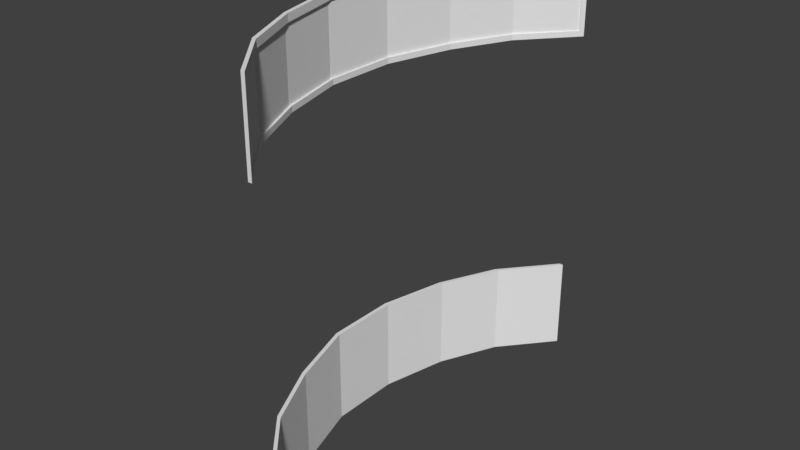 # Source: TargetwallSign.blend  (saved by Blender 2.78.0; exported with 4.5.12 LTS)
import bpy
from mathutils import Matrix  # noqa: F401  (used for matrix-valued properties, if any)

bpy.ops.wm.read_factory_settings(use_empty=True)
scene = bpy.context.scene
scene.name = 'Scene'

# ---- collections
col_collection_1 = bpy.data.collections.new('Collection 1'); scene.collection.children.link(col_collection_1)

# ---- materials (node trees are filled in below, after node groups)
mat_targetwallscreenedge = bpy.data.materials.new('TargetwallScreenEdge')
mat_targetwallscreenedge.alpha_threshold = 0.0
mat_targetwallscreenedge.use_transparent_shadow = False
mat_targetwallscreenedge.roughness = 0.5
mat_targetwallscreen = bpy.data.materials.new('TargetwallScreen')
mat_targetwallscreen.alpha_threshold = 0.0
mat_targetwallscreen.use_transparent_shadow = False
mat_targetwallscreen.roughness = 0.5
mat_targetwallbase = bpy.data.materials.new('TargetwallBase')
mat_targetwallbase.alpha_threshold = 0.0
mat_targetwallbase.use_transparent_shadow = False
mat_targetwallbase.roughness = 0.5

# ---- material node trees

# ---- world
world_world = bpy.data.worlds.new('World'); scene.world = world_world
world_world.color = (0.05088, 0.05088, 0.05088)
world_world.use_sun_shadow = False
world_world.sun_shadow_jitter_overblur = 0.0
world_world.cycles.sampling_method = 'MANUAL'

# ---- meshes
me_cube_000 = bpy.data.meshes.new('Cube.000')
me_cube_000.from_pydata([(0.6806, -1.534, 0.458), (0.6637, -1.553, 0.458), (0.002296, -0.2556, 0.458), (-0.02618, -0.2556, 0.458), (0.1505, -0.7395, 0.458), (0.122, -0.7395, 0.458), (0.3573, -1.168, 0.458), (0.3288, -1.168, 0.458), (0.6806, -1.534, -0.2286), (0.6637, -1.553, -0.2286), (-0.02618, -0.2556, -0.2286), (0.122, -0.7395, -0.2286), (0.002296, -0.2556, -0.2286), (0.3288, -1.168, -0.2286), (0.1505, -0.7395, -0.2286), (0.3573, -1.168, -0.2286), (0.6439, 1.553, 0.458), (0.6154, 1.553, 0.458), (0.002296, 0.2556, 0.458), (-0.02618, 0.2556, 0.458), (0.1171, 0.7395, 0.458), (0.08861, 0.7395, 0.458), (0.3169, 1.168, 0.458), (0.2884, 1.168, 0.458), (0.6439, 1.553, -0.2286), (0.6154, 1.553, -0.2286), (-0.02618, 0.2556, -0.2286), (0.08861, 0.7395, -0.2286), (0.002296, 0.2556, -0.2286), (0.2884, 1.168, -0.2286), (0.1171, 0.7395, -0.2286), (0.3169, 1.168, -0.2286)], [], [(7, 1, 0, 6), (10, 26, 28, 12), (3, 5, 4, 2), (5, 7, 6, 4), (13, 15, 8, 9), (19, 26, 10, 3), (10, 12, 14, 11), (11, 14, 15, 13), (2, 4, 14, 12), (12, 28, 18, 2), (7, 5, 11, 13), (4, 6, 15, 14), (6, 0, 8, 15), (5, 3, 10, 11), (0, 1, 9, 8), (1, 7, 13, 9), (23, 22, 16, 17), (19, 18, 20, 21), (21, 20, 22, 23), (29, 25, 24, 31), (26, 27, 30, 28), (27, 29, 31, 30), (18, 28, 30, 20), (23, 29, 27, 21), (20, 30, 31, 22), (22, 31, 24, 16), (21, 27, 26, 19), (16, 24, 25, 17), (17, 25, 29, 23), (2, 18, 19, 3)])
me_cube_000.polygons.foreach_set('material_index', [2, 2, 2, 2, 2, 2, 2, 2, 2, 2, 2, 2, 2, 2, 2, 2, 2, 2, 2, 2, 2, 2, 2, 2, 2, 2, 2, 2, 2, 2])
_uv = me_cube_000.uv_layers.new(name='UVMap')
_uv.uv.foreach_set('vector', [0.1236, 0.125, 0.2422, 0.0, 0.2483, 0.00592, 0.1338, 0.1249, 0.2483, 0.5798, 0.2505, 0.4151, 0.2608, 0.4152, 0.2586, 0.5799, 0.0, 0.4202, 0.05113, 0.2639, 0.06136, 0.2638, 0.01023, 0.4201, 0.05113, 0.2639, 0.1236, 0.125, 0.1338, 0.1249, 0.06136, 0.2638, 0.3719, 0.875, 0.3821, 0.8751, 0.4967, 0.9941, 0.4905, 1.0, 0.4967, 0.4143, 0.7432, 0.4143, 0.7432, 0.579, 0.4967, 0.579, 0.2483, 0.5798, 0.2586, 0.5799, 0.3097, 0.7362, 0.2995, 0.7361, 0.2995, 0.7361, 0.3097, 0.7362, 0.3821, 0.8751, 0.3719, 0.875, 0.9898, 0.579, 0.9898, 0.7355, 0.7432, 0.7355, 0.7432, 0.579, 0.7432, 0.579, 0.7432, 0.4143, 0.9898, 0.4143, 0.9898, 0.579, 0.4967, 0.8746, 0.4967, 0.7355, 0.7432, 0.7355, 0.7432, 0.8746, 0.9898, 0.7355, 0.9898, 0.8746, 0.7432, 0.8746, 0.7432, 0.7355, 0.9898, 0.8746, 0.9898, 0.994, 0.7432, 0.994, 0.7432, 0.8746, 0.4967, 0.7355, 0.4967, 0.579, 0.7432, 0.579, 0.7432, 0.7355, 0.9898, 0.994, 0.9898, 0.9999, 0.7432, 0.9999, 0.7432, 0.994, 0.4967, 1.0, 0.4967, 0.8746, 0.7432, 0.8746, 0.7432, 1.0, 0.1191, 0.8775, 0.1293, 0.8774, 0.2483, 0.9999, 0.2381, 1.0, 0.002186, 0.5849, 0.01241, 0.5847, 0.0557, 0.7401, 0.04548, 0.7402, 0.04548, 0.7402, 0.0557, 0.7401, 0.1293, 0.8774, 0.1191, 0.8775, 0.3674, 0.1225, 0.4865, 0.0, 0.4967, 0.0001092, 0.3776, 0.1226, 0.2505, 0.4151, 0.2938, 0.2598, 0.304, 0.2599, 0.2608, 0.4152, 0.2938, 0.2598, 0.3674, 0.1225, 0.3776, 0.1226, 0.304, 0.2599, 0.9898, 0.4143, 0.7432, 0.4143, 0.7432, 0.2591, 0.9898, 0.2591, 0.4967, 0.1221, 0.7432, 0.1221, 0.7432, 0.2591, 0.4967, 0.2591, 0.9898, 0.2591, 0.7432, 0.2591, 0.7432, 0.1221, 0.9898, 0.1221, 0.9898, 0.1221, 0.7432, 0.1221, 0.7432, 0.0, 0.9898, 0.0, 0.4967, 0.2591, 0.7432, 0.2591, 0.7432, 0.4143, 0.4967, 0.4143, 1.0, 0.0, 1.0, 0.2211, 0.9898, 0.2211, 0.9898, 0.0, 0.4967, 0.0, 0.7432, 3.838e-08, 0.7432, 0.1221, 0.4967, 0.1221, 0.01023, 0.4201, 0.01241, 0.5847, 0.002186, 0.5849, 0.0, 0.4202])
me_cube_000.materials.append(mat_targetwallscreenedge)
me_cube_000.materials.append(mat_targetwallscreen)
me_cube_000.materials.append(mat_targetwallbase)
me_cube_000.use_remesh_preserve_volume = False
me_cube_000.use_remesh_preserve_attributes = False
me_cube_000.use_mirror_vertex_groups = False
me_cube_000.update()
me_cube_001 = bpy.data.meshes.new('Cube.001')
me_cube_001.from_pydata([(0.6704, -1.553, 1.643), (0.6704, -1.553, 2.223), (0.642, -1.553, 1.643), (0.642, -1.553, 2.223), (-0.01437, 0.0, 1.643), (-0.01437, 0.0, 2.223), (0.01411, 0.0, 1.643), (0.01411, 0.0, 2.223), (-0.01437, -0.2556, 2.223), (0.01411, -0.2556, 1.643), (-0.01437, -0.2556, 1.643), (0.01411, -0.2556, 2.223), (0.1152, -0.7395, 2.223), (0.1436, -0.7395, 1.643), (0.1152, -0.7395, 1.643), (0.1436, -0.7395, 2.223), (0.315, -1.168, 2.223), (0.3435, -1.168, 1.643), (0.315, -1.168, 1.643), (0.3435, -1.168, 2.223), (0.6704, -1.553, 1.683), (0.01411, 0.0, 2.17), (0.01411, -0.2556, 2.17), (0.1436, -0.7395, 2.17), (0.3435, -1.168, 2.17), (0.6704, -1.553, 2.17), (0.01411, 0.0, 1.683), (0.01411, -0.2556, 1.683), (0.1436, -0.7395, 1.683), (0.3435, -1.168, 1.683), (0.0005204, 0.0, 1.683), (0.0005204, -0.2665, 1.683), (0.1301, -0.7505, 1.683), (0.3359, -1.179, 1.683), (0.0005204, 0.0, 2.17), (0.0005204, -0.2665, 2.17), (0.1301, -0.7505, 2.17), (0.3359, -1.179, 2.17), (0.6483, -1.527, 1.683), (0.6483, -1.527, 2.17), (0.6411, -1.531, 1.683), (0.6411, -1.531, 2.17)], [], [(18, 2, 3, 16), (2, 0, 20, 25, 1, 3), (18, 17, 0, 2), (8, 11, 7, 5), (22, 35, 34, 21), (12, 15, 11, 8), (4, 6, 9, 10), (4, 10, 8, 5), (16, 19, 15, 12), (10, 9, 13, 14), (10, 14, 12, 8), (3, 1, 19, 16), (14, 13, 17, 18), (14, 18, 16, 12), (41, 40, 33, 37), (9, 6, 26, 27), (27, 26, 30, 31), (13, 9, 27, 28), (24, 37, 36, 23), (28, 27, 31, 32), (17, 13, 28, 29), (24, 23, 15, 19), (29, 28, 32, 33), (39, 38, 40, 41), (24, 19, 1, 25, 39), (33, 40, 38, 29), (22, 21, 7, 11), (23, 36, 35, 22), (35, 31, 30, 34), (36, 32, 31, 35), (37, 33, 32, 36), (23, 22, 11, 15), (38, 39, 25, 20), (0, 17, 29, 38, 20), (24, 39, 41, 37)])
me_cube_001.polygons.foreach_set('material_index', [0, 0, 0, 0, 0, 0, 0, 0, 0, 0, 0, 0, 0, 0, 1, 0, 0, 0, 0, 0, 0, 0, 0, 0, 0, 0, 0, 0, 1, 1, 1, 0, 0, 0, 0])
me_cube_001.materials.append(mat_targetwallscreenedge)
me_cube_001.materials.append(mat_targetwallscreen)
me_cube_001.use_remesh_preserve_volume = False
me_cube_001.use_remesh_preserve_attributes = False
me_cube_001.use_mirror_vertex_groups = False
me_cube_001.update()

# ---- objects
ob_base = bpy.data.objects.new('Base', me_cube_000)
ob_screen = bpy.data.objects.new('Screen', me_cube_001)

# ---- transforms, parenting, visibility, modifiers, constraints
ob_base.location = (0.0, 0.0, -0.6146)
ob_base.lineart.crease_threshold = 0.0
ob_screen.location = (0.0, 0.0, 0.0)
ob_screen.lineart.crease_threshold = 0.0
_m = ob_screen.modifiers.new('Mirror', 'MIRROR')
_m.use_axis = (False, True, False)
_m.use_clip = True

# ---- collection membership
col_collection_1.objects.link(ob_base)
col_collection_1.objects.link(ob_screen)

# ---- scene / render settings (as saved in the file)
scene.frame_start = 1; scene.frame_end = 250; scene.frame_set(1)
scene.render.engine = 'BLENDER_EEVEE_NEXT'
scene.render.resolution_percentage = 50
scene.render.dither_intensity = 0.0
scene.cycles.use_denoising = False
scene.cycles.samples = 128
scene.cycles.sampling_pattern = 'TABULATED_SOBOL'
scene.cycles.light_sampling_threshold = 0.0
scene.cycles.use_adaptive_sampling = False
scene.cycles.use_light_tree = False
scene.cycles.blur_glossy = 0.0
scene.cycles.sample_clamp_indirect = 0.0
scene.view_settings.view_transform = 'Standard'
bpy.context.view_layer.update()

# ---- added for rendering (the .blend has no active camera and no usable light): camera, sun
cam_auto = bpy.data.cameras.new('AutoCamera')
cam_auto.lens = 50.0
cam_auto.sensor_width = 36.0
cam_auto.clip_end = 1000.0
ob_auto_camera = bpy.data.objects.new('AutoCamera', cam_auto)
scene.collection.objects.link(ob_auto_camera)
ob_auto_camera.location = (4.41742, -4.90823, 3.96202)
ob_auto_camera.rotation_euler = (1.09748, -7.21219e-08, 0.694738)
scene.camera = ob_auto_camera
light_auto_sun = bpy.data.lights.new('AutoSun', 'SUN')
light_auto_sun.energy = 3.0
light_auto_sun.angle = 0.0523599
ob_auto_sun = bpy.data.objects.new('AutoSun', light_auto_sun)
scene.collection.objects.link(ob_auto_sun)
ob_auto_sun.rotation_euler = (0.872665, 0.174533, 0.523599)
bpy.context.view_layer.update()
